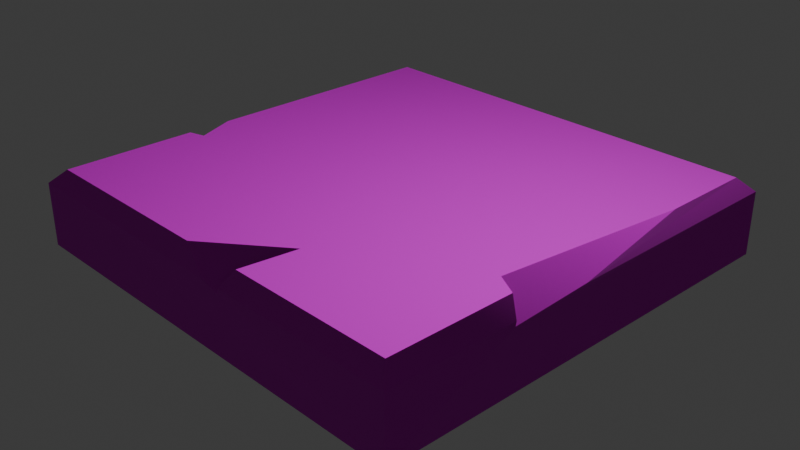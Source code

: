 # Source: platform.blend  (saved by Blender 4.0.36; exported with 4.5.12 LTS)
import bpy
from mathutils import Matrix  # noqa: F401  (used for matrix-valued properties, if any)

bpy.ops.wm.read_factory_settings(use_empty=True)
scene = bpy.context.scene
scene.name = 'Scene'

# ---- collections
col_collection = bpy.data.collections.new('Collection'); scene.collection.children.link(col_collection)

# ---- images (referenced by path relative to the original .blend; pixels are not part of the script)
import os
ASSET_DIR = os.environ.get("B2B_ASSET_DIR", "")  # directory of the original .blend (textures are referenced by path, not embedded)
HERE = os.path.dirname(os.path.abspath(__file__))  # packed textures are extracted next to this script under _unpacked/

def load_image(name, relpath, width, height, colorspace="sRGB"):
    """Load a texture the original file referenced (path relative to the .blend, or extracted next to this script)."""
    p = next((c for c in (os.path.join(HERE, relpath), os.path.join(ASSET_DIR, relpath)) if relpath and os.path.exists(c)), "")
    if p:
        img = bpy.data.images.load(p, check_existing=True)
        img.name = name
    else:  # same state as the original file: an image datablock whose file is absent (Cycles renders it pink)
        img = bpy.data.images.new(name, width, height)
        img.source = "FILE"
        img.filepath = "//" + (relpath or name)
    img.colorspace_settings.name = colorspace
    return img
img_marble021_2k_jpg_color_jpg = load_image('Marble021_2K-JPG_Color.jpg', 'Marble021_2K-JPG_Color.jpg', 1024, 1024, 'sRGB')
img_marble010_2k_jpg_roughness_jpg = load_image('Marble010_2K-JPG_Roughness.jpg', 'Marble010_2K-JPG_Roughness.jpg', 1024, 1024, 'sRGB')
img_marble021_2k_jpg_normalgl_jpg = load_image('Marble021_2K-JPG_NormalGL.jpg', 'Marble021_2K-JPG_NormalGL.jpg', 1024, 1024, 'sRGB')

# ---- materials (node trees are filled in below, after node groups)
mat_material = bpy.data.materials.new('Material')
mat_material.use_transparent_shadow = False

# ---- material node trees
mat_material.use_nodes = True; mat_material.node_tree.nodes.clear()
_N = mat_material.node_tree.nodes; _L = mat_material.node_tree.links
n0 = _N.new('ShaderNodeBsdfPrincipled'); n0.name = 'Principled BSDF'; n0.location = (10, 300)
n0.inputs[3].default_value = 1.45
n1 = _N.new('ShaderNodeOutputMaterial'); n1.name = 'Material Output'; n1.location = (300, 300)
n2 = _N.new('ShaderNodeTexImage'); n2.name = 'Image Texture'; n2.location = (-280, 280)
n2.image = img_marble021_2k_jpg_color_jpg
n3 = _N.new('ShaderNodeTexImage'); n3.name = 'Image Texture.001'; n3.location = (-280, 260)
n3.image = img_marble010_2k_jpg_roughness_jpg
n4 = _N.new('ShaderNodeNormalMap'); n4.name = 'Normal Map'; n4.location = (-190, 180)
n5 = _N.new('ShaderNodeTexImage'); n5.name = 'Image Texture.002'; n5.location = (-480, 140)
n5.image = img_marble021_2k_jpg_normalgl_jpg
_L.new(n0.outputs[0], n1.inputs[0])
_L.new(n2.outputs[0], n0.inputs[0])
_L.new(n3.outputs[1], n0.inputs[2])
_L.new(n4.outputs[0], n0.inputs[5])
_L.new(n5.outputs[0], n4.inputs[1])
n1.is_active_output = True

# ---- world
world_world = bpy.data.worlds.new('World'); scene.world = world_world
world_world.use_nodes = True; world_world.node_tree.nodes.clear()
_N = world_world.node_tree.nodes; _L = world_world.node_tree.links
n0 = _N.new('ShaderNodeOutputWorld'); n0.name = 'World Output'; n0.location = (300, 300)
n1 = _N.new('ShaderNodeBackground'); n1.name = 'Background'; n1.location = (10, 300)
n1.inputs[0].default_value = (0.05088, 0.05088, 0.05088, 1.0)
_L.new(n1.outputs[0], n0.inputs[0])
n0.is_active_output = True
world_world.color = (0.05088, 0.05088, 0.05088)
world_world.use_sun_shadow = False
world_world.sun_shadow_jitter_overblur = 0.0

# ---- cameras
cam_camera = bpy.data.cameras.new('Camera')
cam_camera.clip_end = 100.0
cam_camera.ortho_scale = 7.314

# ---- lights
light_light = bpy.data.lights.new('Light', 'POINT')
light_light.transmission_factor = 0.0
light_light.use_soft_falloff = False
light_light.energy = 1000.0
light_light.shadow_soft_size = 0.1
light_light.shadow_maximum_resolution = 0.006
light_light.use_absolute_resolution = True

# ---- meshes
me_cube_001 = bpy.data.meshes.new('Cube.001')
me_cube_001.from_pydata([(-2.35, -2.35, 0.5), (-2.5, -2.5, 0.35), (-2.35, 2.35, 0.5), (-2.5, 2.5, 0.35), (0.1212, 2.061, -0.4143), (2.35, -2.35, 0.5), (2.5, -2.5, 0.35), (2.35, 2.35, 0.5), (2.5, 2.5, 0.35), (-2.35, -2.35, -0.5), (-2.5, -2.5, -0.35), (-2.5, 2.5, -0.35), (-2.35, 2.35, -0.5), (2.5, -2.5, -0.35), (2.35, -2.35, -0.5), (2.5, 2.5, -0.35), (2.35, 2.35, -0.5), (-2.35, -0.89, 0.5), (-2.35, -0.3947, 0.5), (-2.5, -0.8968, 0.35), (-2.5, -0.1947, 0.35), (-2.171, -0.8382, 0.5), (-2.5, -0.7737, -0.1542), (0.2671, 2.35, -0.5), (0.1665, 2.174, -0.5), (-0.01109, 2.35, -0.5), (0.4675, 2.5, 0.35), (0.5461, 2.5, 0.35), (0.5404, 2.483, 0.3666), (-0.4417, 2.5, -0.35), (0.3869, 2.5, -0.35), (-0.6478, 2.5, -0.2394), (0.2016, -2.5, 0.35), (0.4297, -2.5, 0.2936), (0.4459, -2.5, 0.35), (-0.2145, -2.35, 0.5), (0.5842, -1.721, 0.5), (0.5071, -2.35, 0.5), (2.35, -0.961, 0.5), (2.35, 1.313, 0.5), (2.5, -1.073, 0.35), (2.5, -0.1736, 0.35), (2.5, -1.083, 0.301), (2.102, -0.8254, 0.5)], [], [(14, 16, 15, 13), (18, 2, 3, 20), (19, 1, 0, 17), (38, 5, 6, 40), (41, 8, 7, 39), (6, 13, 15, 8, 41, 42, 40), (9, 14, 13, 10), (33, 32, 1, 10, 13, 6, 34), (21, 17, 0, 35, 36, 37, 5, 38, 43, 39, 7, 2, 18), (24, 23, 16, 14, 9, 12, 25), (22, 20, 3, 11, 10, 1, 19), (12, 9, 10, 11), (28, 26, 3, 2, 7, 8, 27), (25, 12, 11, 29), (16, 23, 30, 15), (0, 1, 32, 35), (6, 5, 37, 34), (31, 29, 11, 3, 26), (8, 15, 30, 27), (22, 21, 18, 20), (17, 21, 22, 19), (26, 28, 4, 31), (29, 31, 4, 24, 25), (30, 23, 24, 4, 28, 27), (37, 36, 33, 34), (32, 33, 36, 35), (38, 40, 42, 43), (42, 41, 39, 43)])
me_cube_001.polygons.foreach_set('material_index', [0, 0, 0, 0, 0, 0, 0, 0, 0, 0, 0, 0, 0, 0, 0, 0, 0, 0, 0, 131, 131, 0, 0, 0, 31547, 31547, 15901, 15901])
_uv = me_cube_001.uv_layers.new(name='UVMap')
_uv.uv.foreach_set('vector', [0.08694, 0.008845, 0.08431, 0.2599, 0.07359, 0.2608, 0.07569, 0.0007118, 0.004675, 0.6119, 0.02934, 0.4895, 0.03914, 0.4907, 0.01593, 0.6049, 0.01056, 0.6482, 0.02133, 0.7202, 0.01134, 0.7212, 9.853e-05, 0.6495, 0.01955, 0.09237, 0.02077, 0.008924, 0.03364, 9.871e-05, 0.03239, 0.0858, 0.0316, 0.1399, 0.04757, 0.2625, 0.03832, 0.2626, 0.0302, 0.2163, 0.03364, 9.871e-05, 0.07569, 0.0007118, 0.07359, 0.2608, 0.04757, 0.2625, 0.0316, 0.1399, 0.03535, 0.08525, 0.03239, 0.0858, 0.05935, 0.718, 0.101, 0.9809, 0.08788, 0.9934, 0.04729, 0.7184, 0.0263, 0.8634, 0.0219, 0.8499, 0.02133, 0.7202, 0.04729, 0.7184, 0.08788, 0.9934, 0.04191, 0.9999, 0.02274, 0.865, 0.6567, 0.9639, 0.6514, 0.9823, 0.501, 0.9823, 0.501, 0.7623, 0.5658, 0.68, 0.501, 0.6879, 0.501, 0.498, 0.6441, 0.498, 0.658, 0.5236, 0.8783, 0.498, 0.9852, 0.498, 0.9852, 0.9823, 0.7024, 0.9823, 0.963, 0.3029, 0.9832, 0.3144, 0.9832, 0.553, 0.4449, 0.553, 0.4449, 0.01475, 0.9832, 0.01475, 0.9832, 0.2826, 0.04142, 0.6405, 0.01593, 0.6049, 0.03914, 0.4907, 0.06267, 0.4957, 0.04729, 0.7184, 0.02133, 0.7202, 0.01056, 0.6482, 0.0723, 0.4973, 0.05935, 0.718, 0.04729, 0.7184, 0.06267, 0.4957, 0.04397, 0.3503, 0.04497, 0.3539, 0.03914, 0.4907, 0.02934, 0.4895, 0.03832, 0.2626, 0.04757, 0.2625, 0.04512, 0.3501, 0.09849, 0.3914, 0.0723, 0.4973, 0.06267, 0.4957, 0.08406, 0.4085, 0.08431, 0.2599, 0.101, 0.3604, 0.08977, 0.3564, 0.07359, 0.2608, 0.01134, 0.7212, 0.02133, 0.7202, 0.0219, 0.8499, 0.009227, 0.8254, 0.04191, 0.9999, 0.02659, 0.992, 0.009386, 0.871, 0.02274, 0.865, 0.07561, 0.4179, 0.08406, 0.4085, 0.06267, 0.4957, 0.03914, 0.4907, 0.04497, 0.3539, 0.04757, 0.2625, 0.07359, 0.2608, 0.08977, 0.3564, 0.04512, 0.3501, 0.461, 0.9875, 0.3745, 0.9329, 0.4229, 0.8872, 0.463, 0.8807, 0.3707, 0.9585, 0.3745, 0.9329, 0.461, 0.9875, 0.3889, 0.9817, 0.175, 0.8066, 0.1787, 0.7966, 0.2674, 0.9006, 0.1717, 0.9821, 0.204, 0.9777, 0.1717, 0.9821, 0.2674, 0.9006, 0.2809, 0.9164, 0.263, 0.9463, 0.2755, 0.829, 0.2899, 0.8597, 0.2832, 0.8872, 0.2674, 0.9006, 0.1787, 0.7966, 0.1816, 0.7948, 0.3637, 0.9387, 0.2881, 0.9843, 0.3671, 0.9017, 0.3711, 0.9088, 0.3464, 0.8764, 0.3671, 0.9017, 0.2881, 0.9843, 0.2907, 0.8428, 0.139, 0.6522, 0.1714, 0.644, 0.1774, 0.6476, 0.1157, 0.6838, 0.1774, 0.6476, 0.175, 0.7744, 0.1482, 0.9817, 0.1157, 0.6838])
me_cube_001.materials.append(mat_material)
me_cube_001.update()
me_cube_005 = bpy.data.meshes.new('Cube.005')
me_cube_005.from_pydata([(-2.5, -2.5, -0.5), (-2.5, -2.5, 0.5), (-2.5, 2.5, -0.5), (-2.5, 2.5, 0.5), (2.5, -2.5, -0.5), (2.5, -2.5, 0.5), (2.5, 2.5, -0.5), (2.5, 2.5, 0.5)], [], [(0, 1, 3, 2), (2, 3, 7, 6), (6, 7, 5, 4), (4, 5, 1, 0), (2, 6, 4, 0), (7, 3, 1, 5)])
_uv = me_cube_005.uv_layers.new(name='UVMap')
_uv.uv.foreach_set('vector', [0.375, 0.0, 0.625, 0.0, 0.625, 0.25, 0.375, 0.25, 0.375, 0.25, 0.625, 0.25, 0.625, 0.5, 0.375, 0.5, 0.375, 0.5, 0.625, 0.5, 0.625, 0.75, 0.375, 0.75, 0.375, 0.75, 0.625, 0.75, 0.625, 1.0, 0.375, 1.0, 0.125, 0.5, 0.375, 0.5, 0.375, 0.75, 0.125, 0.75, 0.625, 0.5, 0.875, 0.5, 0.875, 0.75, 0.625, 0.75])
me_cube_005.update()

# ---- objects
ob_light = bpy.data.objects.new('Light', light_light)
ob_camera = bpy.data.objects.new('Camera', cam_camera)
ob_cube = bpy.data.objects.new('Cube', me_cube_001)
ob_colcube_colonly = bpy.data.objects.new('ColCube-colonly', me_cube_005)

# ---- transforms, parenting, visibility, modifiers, constraints
ob_light.location = (4.076, 1.005, 5.904)
ob_light.rotation_euler = (0.6503, 0.05522, 1.866)
ob_light.lock_rotations_4d = False
ob_light.empty_display_type = 'ARROWS'
ob_light.color = (0.0, 0.0, 0.0, 0.0)
ob_light.lineart.crease_threshold = 0.0
ob_camera.location = (7.359, -6.926, 4.958)
ob_camera.rotation_euler = (1.109, 0.0, 0.8149)
ob_camera.lock_rotations_4d = False
ob_camera.empty_display_type = 'ARROWS'
ob_camera.color = (0.0, 0.0, 0.0, 0.0)
ob_camera.display_type = 'WIRE'
ob_camera.lineart.crease_threshold = 0.0
ob_cube.location = (0.0, 0.0, 0.0)
ob_colcube_colonly.location = (0.0, 0.0, 0.0)
ob_colcube_colonly.hide_render = True

# ---- collection membership
col_collection.objects.link(ob_light)
col_collection.objects.link(ob_camera)
col_collection.objects.link(ob_cube)
col_collection.objects.link(ob_colcube_colonly)

# ---- scene / render settings (as saved in the file)
scene.camera = ob_camera
scene.frame_start = 1; scene.frame_end = 250; scene.frame_set(1)
scene.render.engine = 'BLENDER_EEVEE_NEXT'
scene.cycles.sampling_pattern = 'TABULATED_SOBOL'
bpy.context.view_layer.update()
